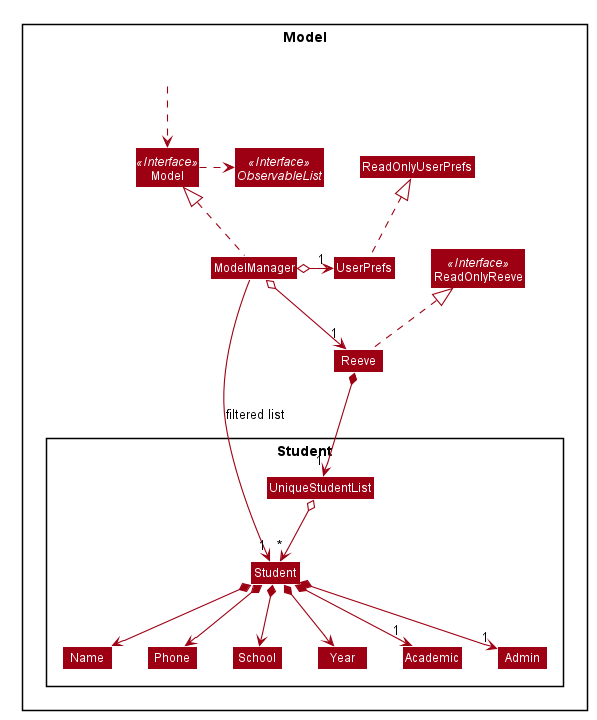

The diagram above was rendered by PlantUML. Its source (embedded in the PNG):
@startuml








skinparam BackgroundColor #FFFFFFF

skinparam Shadowing false

skinparam Class {
    FontColor #FFFFFF
    BorderThickness 1
    BorderColor #FFFFFF
    StereotypeFontColor #FFFFFF
    FontName Arial
}

skinparam Actor {
    BorderColor #000000
    Color #000000
    FontName Arial
}

skinparam Sequence {
    MessageAlign center
    BoxFontSize 15
    BoxPadding 0
    BoxFontColor #FFFFFF
    FontName Arial
}

skinparam Participant {
    FontColor #FFFFFFF
    Padding 20
}

skinparam MinClassWidth 50
skinparam ParticipantPadding 10
skinparam Shadowing false
skinparam DefaultTextAlignment center
skinparam packageStyle Rectangle

hide footbox
hide members
hide circle
skinparam arrowThickness 1.1
skinparam arrowColor #9D0012
skinparam classBackgroundColor #9D0012

Package Model <<Rectangle>>{
Interface ReadOnlyReeve <<Interface>>
Interface Model <<Interface>>
Interface ObservableList <<Interface>>
Class Reeve
Class ReadOnlyReeve
Class Model
Class ModelManager
Class UserPrefs
Class ReadOnlyUserPrefs

Package Student {
Class Student
Class School
Class Year
Class Name
Class Phone
Class UniqueStudentList
Class Academic
Class Admin
}

Class HiddenOutside #FFFFFF
HiddenOutside ..> Model

Reeve .up.|> ReadOnlyReeve

ModelManager .up.|> Model
Model .right.> ObservableList
ModelManager o--> "1" Reeve
ModelManager o-left-> "1" UserPrefs
UserPrefs .up.|> ReadOnlyUserPrefs

Reeve *--> "1" UniqueStudentList
UniqueStudentList o--> "*" Student
Student *--> Name
Student *--> Phone
Student *--> School
Student *--> Year
Student *--> "1" Admin
Student *--> "1" Academic

Name -[hidden]right-> Phone
Phone -[hidden]right-> School
School -[hidden]right-> Year
ModelManager-[hidden]- UniqueStudentList

ModelManager -->"1" Student : filtered list
@enduml